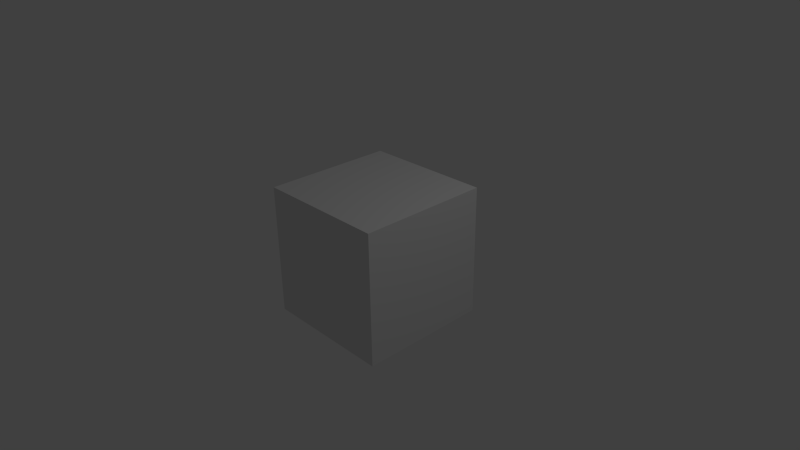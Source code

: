 # Source: cube.blend  (saved by Blender 2.57.0; exported with 4.5.12 LTS)
import bpy
from mathutils import Matrix  # noqa: F401  (used for matrix-valued properties, if any)

bpy.ops.wm.read_factory_settings(use_empty=True)
scene = bpy.context.scene
scene.name = 'Scene'

# ---- collections
col_collection_1 = bpy.data.collections.new('Collection 1'); scene.collection.children.link(col_collection_1)

# ---- materials (node trees are filled in below, after node groups)
mat_material = bpy.data.materials.new('Material')
mat_material.alpha_threshold = 0.0
mat_material.use_transparent_shadow = False
mat_material.roughness = 0.5
mat_material.line_color = (0.0, 0.0, 0.0, 1.0)

# ---- material node trees

# ---- world
world_world = bpy.data.worlds.new('World'); scene.world = world_world
world_world.color = (0.05088, 0.05088, 0.05088)
world_world.use_sun_shadow = False
world_world.sun_shadow_jitter_overblur = 0.0
world_world.cycles.sampling_method = 'MANUAL'
world_world.cycles.sample_map_resolution = 256

# ---- cameras
cam_camera = bpy.data.cameras.new('Camera')
cam_camera.clip_end = 100.0
cam_camera.lens = 35.0
cam_camera.ortho_scale = 7.314
cam_camera.dof.focus_distance = 0.0
cam_camera.dof.aperture_fstop = 128.0

# ---- lights
light_lamp = bpy.data.lights.new('Lamp', 'POINT')
light_lamp.transmission_factor = 0.0
light_lamp.cutoff_distance = 30.0
light_lamp.energy = 100.0
light_lamp.shadow_buffer_clip_start = 1.001
light_lamp.shadow_soft_size = 1.0
light_lamp.shadow_maximum_resolution = 0.006
light_lamp.use_absolute_resolution = True
light_lamp.cycles.use_multiple_importance_sampling = False

# ---- meshes
me_wuerfel = bpy.data.meshes.new('Wuerfel')
me_wuerfel.from_pydata([(1.0, 1.0, -1.0), (1.0, -1.0, -1.0), (-1.0, -1.0, -1.0), (-1.0, 1.0, -1.0), (1.0, 1.0, 1.0), (1.0, -1.0, 1.0), (-1.0, -1.0, 1.0), (-1.0, 1.0, 1.0)], [], [(0, 1, 2, 3), (4, 7, 6, 5), (0, 4, 5, 1), (1, 5, 6, 2), (2, 6, 7, 3), (4, 0, 3, 7)])
_uv = me_wuerfel.uv_layers.new(name='UVTex')
_uv.uv.foreach_set('vector', [-0.008392, 0.00792, 0.9885, 0.004861, 0.9916, 1.002, -0.005334, 1.005, 1.004, 0.004867, 1.001, 1.002, 0.003602, 0.9988, 0.00666, 0.001809, 0.008612, 0.001047, 1.006, 0.004105, 1.002, 1.001, 0.005554, 0.998, 0.9937, 1.005, 0.9967, 0.007706, -0.0002068, 0.004648, -0.003265, 1.002, 1.0, 0.003892, 0.003058, 0.0008333, 1.192e-07, 0.9978, 0.9969, 1.001, 8.704e-05, 0.003242, 0.997, 0.0063, 0.994, 1.003, -0.002971, 1.0])
me_wuerfel.materials.append(mat_material)
me_wuerfel.use_remesh_preserve_volume = False
me_wuerfel.use_remesh_preserve_attributes = False
me_wuerfel.use_mirror_vertex_groups = False
me_wuerfel.update()

# ---- objects
ob_wuerfel = bpy.data.objects.new('Wuerfel', me_wuerfel)
ob_lamp = bpy.data.objects.new('Lamp', light_lamp)
ob_camera = bpy.data.objects.new('Camera', cam_camera)

# ---- transforms, parenting, visibility, modifiers, constraints
ob_wuerfel.location = (0.0, 0.0, 0.0)
ob_wuerfel.lock_rotations_4d = False
ob_wuerfel.empty_display_type = 'ARROWS'
ob_wuerfel.lineart.crease_threshold = 0.0
ob_lamp.location = (4.076, 1.005, 5.904)
ob_lamp.rotation_euler = (0.6503, 0.05522, 1.866)
ob_lamp.lock_rotations_4d = False
ob_lamp.empty_display_type = 'ARROWS'
ob_lamp.color = (0.0, 0.0, 0.0, 0.0)
ob_lamp.lineart.crease_threshold = 0.0
ob_camera.location = (7.481, -6.508, 5.344)
ob_camera.rotation_euler = (1.109, 0.01082, 0.8149)
ob_camera.lock_rotations_4d = False
ob_camera.empty_display_type = 'ARROWS'
ob_camera.color = (0.0, 0.0, 0.0, 0.0)
ob_camera.display_type = 'WIRE'
ob_camera.lineart.crease_threshold = 0.0

# ---- collection membership
col_collection_1.objects.link(ob_wuerfel)
col_collection_1.objects.link(ob_lamp)
col_collection_1.objects.link(ob_camera)

# ---- scene / render settings (as saved in the file)
scene.camera = ob_camera
scene.frame_start = 1; scene.frame_end = 250; scene.frame_set(1)
scene.render.engine = 'BLENDER_EEVEE_NEXT'
scene.render.image_settings.color_mode = 'RGB'
scene.render.image_settings.compression = 90
scene.render.resolution_percentage = 50
scene.render.dither_intensity = 0.0
scene.render.bake_margin = 2
scene.render.bake_bias = 0.0
scene.cycles.use_denoising = False
scene.cycles.samples = 10
scene.cycles.sampling_pattern = 'TABULATED_SOBOL'
scene.cycles.light_sampling_threshold = 0.0
scene.cycles.use_adaptive_sampling = False
scene.cycles.use_light_tree = False
scene.cycles.blur_glossy = 0.0
scene.cycles.volume_bounces = 1
scene.cycles.pixel_filter_type = 'GAUSSIAN'
scene.cycles.sample_clamp_indirect = 0.0
scene.view_settings.view_transform = 'Standard'
bpy.context.view_layer.update()
